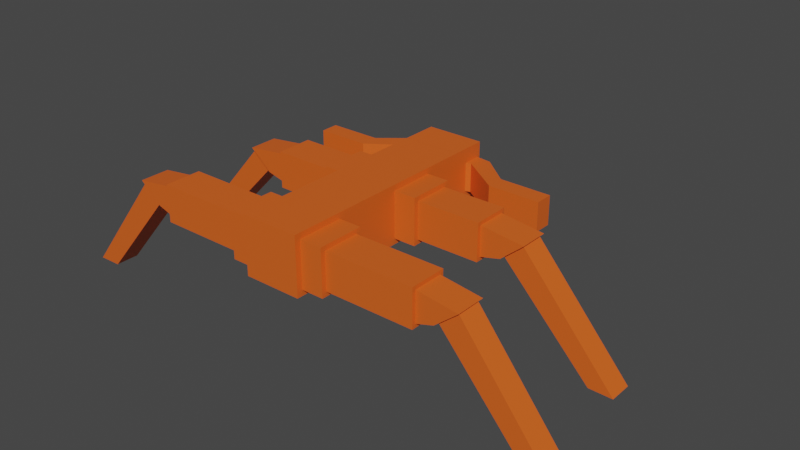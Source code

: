 # Source: split-ant.blend  (saved by Blender 3.4.6; exported with 4.5.12 LTS)
import bpy
from mathutils import Matrix  # noqa: F401  (used for matrix-valued properties, if any)

bpy.ops.wm.read_factory_settings(use_empty=True)
scene = bpy.context.scene
scene.name = 'Scene'

# ---- collections
col_collection = bpy.data.collections.new('Collection'); scene.collection.children.link(col_collection)

# ---- materials (node trees are filled in below, after node groups)
mat_material = bpy.data.materials.new('Material')
mat_material.alpha_threshold = 0.0
mat_material.use_transparent_shadow = False
mat_material.roughness = 0.5
mat_material.line_color = (0.0, 0.0, 0.0, 1.0)

# ---- material node trees
mat_material.use_nodes = True; mat_material.node_tree.nodes.clear()
_N = mat_material.node_tree.nodes; _L = mat_material.node_tree.links
n0 = _N.new('ShaderNodeOutputMaterial'); n0.name = 'Material Output'; n0.location = (300, 300)
n1 = _N.new('ShaderNodeBsdfPrincipled'); n1.name = 'Principled BSDF'; n1.location = (10, 300)
n1.distribution = 'GGX'
n1.subsurface_method = 'RANDOM_WALK_SKIN'
n1.inputs[0].default_value = (0.8, 0.1204, 0.01391, 1.0)
n1.inputs[3].default_value = 1.45
n1.inputs[27].default_value = (0.0, 0.0, 0.0, 1.0)
n1.inputs[28].default_value = 1.0
_L.new(n1.outputs[0], n0.inputs[0])
n0.is_active_output = True

# ---- world
world_world = bpy.data.worlds.new('World'); scene.world = world_world
world_world.use_nodes = True; world_world.node_tree.nodes.clear()
_N = world_world.node_tree.nodes; _L = world_world.node_tree.links
n0 = _N.new('ShaderNodeOutputWorld'); n0.name = 'World Output'; n0.location = (300, 300)
n1 = _N.new('ShaderNodeBackground'); n1.name = 'Background'; n1.location = (10, 300)
n1.inputs[0].default_value = (0.05088, 0.05088, 0.05088, 1.0)
_L.new(n1.outputs[0], n0.inputs[0])
n0.is_active_output = True
world_world.color = (0.05088, 0.05088, 0.05088)
world_world.use_sun_shadow = False
world_world.sun_shadow_jitter_overblur = 0.0

# ---- meshes
me_cube = bpy.data.meshes.new('Cube')
me_cube.from_pydata([(1.0, 1.0, 1.0), (1.0, 1.0, -1.0), (1.0, -1.0, 1.0), (1.0, -1.0, -1.0), (0.0, 3.0, 1.0), (0.0, 3.0, -1.0), (1.0, 3.0, -1.0), (1.0, 3.0, 1.0), (0.0, 1.0, -1.0), (0.0, -1.0, 1.0), (0.0, -1.0, -1.0), (0.0, 1.0, 1.0), (-1.0, 2.8, 0.8), (-1.0, 2.8, -0.8), (-1.0, 1.2, -0.8), (-1.0, 1.2, 0.8), (-1.0, 3.0, 1.0), (-1.0, 3.0, -1.0), (-1.0, 1.0, -1.0), (-1.0, 1.0, 1.0), (0.0, 4.242, -1.0), (1.0, 4.242, -1.0), (1.0, 4.242, 1.0), (0.0, 4.242, 1.0), (-1.0, 1.0, 1.0), (-1.0, 1.0, -1.0), (-1.0, -1.0, 1.0), (-1.0, -1.0, -1.0), (-1.0, 3.0, -1.0), (-1.0, 3.0, 1.0), (1.0, 2.8, 0.8), (1.0, 2.8, -0.8), (1.0, 1.2, -0.8), (1.0, 1.2, 0.8), (0.0, 1.0, 1.0), (0.0, 1.0, -1.0), (1.0, 3.0, 1.0), (1.0, 3.0, -1.0), (0.0, 3.0, -1.0), (0.0, 3.0, 1.0), (1.0, 1.0, -1.0), (1.0, 1.0, 1.0), (-1.0, 4.242, -1.0), (-1.0, 4.242, 1.0), (1.0, -1.0, 1.0), (1.0, -1.0, -1.0), (0.0, -1.0, 1.0), (0.0, -1.0, -1.0), (1.0, -3.0, 1.0), (1.0, -3.0, -1.0), (0.0, -3.0, 1.0), (0.0, -3.0, -1.0), (1.0, -1.2, 0.8), (1.0, -1.2, -0.8), (1.0, -2.8, 0.8), (1.0, -2.8, -0.8), (-1.0, -1.0, 1.0), (-1.0, -1.0, -1.0), (-1.0, -3.0, 1.0), (-1.0, -3.0, -1.0), (-1.0, -1.2, 0.8), (-1.0, -1.2, -0.8), (-1.0, -2.8, 0.8), (-1.0, -2.8, -0.8)], [], [(8, 1, 3, 10), (1, 0, 2, 3), (0, 11, 9, 2), (17, 13, 12, 16), (18, 14, 13, 17), (19, 15, 14, 18), (16, 12, 15, 19), (34, 39, 16, 19), (18, 17, 38, 35), (4, 7, 22, 23), (5, 4, 23, 20), (7, 6, 21, 22), (6, 5, 20, 21), (8, 10, 27, 25), (25, 27, 26, 24), (24, 26, 9, 11), (37, 36, 30, 31), (40, 37, 31, 32), (41, 40, 32, 33), (35, 34, 39, 38), (36, 41, 33, 30), (34, 41, 36, 39), (40, 35, 38, 37), (4, 23, 43, 29), (29, 43, 42, 28), (28, 42, 20, 5), (49, 48, 50, 51), (45, 44, 52, 53), (44, 46, 50, 48), (46, 47, 51, 50), (47, 45, 49, 51), (44, 48, 54, 52), (48, 49, 55, 54), (49, 45, 53, 55), (59, 51, 50, 58), (57, 61, 60, 56), (56, 58, 50, 46), (47, 51, 59, 57), (56, 60, 62, 58), (58, 62, 63, 59), (59, 63, 61, 57)])
_uv = me_cube.uv_layers.new(name='UVMap')
_uv.uv.foreach_set('vector', [0.25, 0.5, 0.375, 0.5, 0.375, 0.75, 0.25, 0.75, 0.375, 0.5, 0.625, 0.5, 0.625, 0.75, 0.375, 0.75, 0.625, 0.5, 0.75, 0.5, 0.75, 0.75, 0.625, 0.75, 0.375, 0.5, 0.375, 0.5, 0.625, 0.5, 0.625, 0.5, 0.375, 0.5, 0.375, 0.5, 0.375, 0.5, 0.375, 0.5, 0.625, 0.5, 0.625, 0.5, 0.375, 0.5, 0.375, 0.5, 0.625, 0.5, 0.625, 0.5, 0.625, 0.5, 0.625, 0.5, 0.75, 0.5, 0.75, 0.5, 0.625, 0.5, 0.625, 0.5, 0.375, 0.5, 0.375, 0.5, 0.25, 0.5, 0.25, 0.5, 0.75, 0.5, 0.625, 0.5, 0.625, 0.5, 0.75, 0.5, 0.0, 0.0, 0.0, 0.0, 0.0, 0.0, 0.0, 0.0, 0.625, 0.5, 0.375, 0.5, 0.375, 0.5, 0.625, 0.5, 0.375, 0.5, 0.25, 0.5, 0.25, 0.5, 0.375, 0.5, 0.25, 0.5, 0.25, 0.75, 0.375, 0.75, 0.375, 0.5, 0.375, 0.5, 0.375, 0.75, 0.625, 0.75, 0.625, 0.5, 0.625, 0.5, 0.625, 0.75, 0.75, 0.75, 0.75, 0.5, 0.375, 0.5, 0.625, 0.5, 0.625, 0.5, 0.375, 0.5, 0.375, 0.5, 0.375, 0.5, 0.375, 0.5, 0.375, 0.5, 0.625, 0.5, 0.375, 0.5, 0.375, 0.5, 0.625, 0.5, 0.0, 0.0, 0.0, 0.0, 0.0, 0.0, 0.0, 0.0, 0.625, 0.5, 0.625, 0.5, 0.625, 0.5, 0.625, 0.5, 0.75, 0.5, 0.625, 0.5, 0.625, 0.5, 0.75, 0.5, 0.375, 0.5, 0.25, 0.5, 0.25, 0.5, 0.375, 0.5, 0.75, 0.5, 0.75, 0.5, 0.625, 0.5, 0.625, 0.5, 0.625, 0.5, 0.625, 0.5, 0.375, 0.5, 0.375, 0.5, 0.375, 0.5, 0.375, 0.5, 0.25, 0.5, 0.25, 0.5, 0.375, 0.75, 0.625, 0.75, 0.625, 0.875, 0.375, 0.875, 0.375, 0.75, 0.625, 0.75, 0.625, 0.75, 0.375, 0.75, 0.625, 0.75, 0.75, 0.75, 0.75, 0.75, 0.625, 0.75, 0.0, 0.0, 0.0, 0.0, 0.0, 0.0, 0.0, 0.0, 0.25, 0.75, 0.375, 0.75, 0.375, 0.75, 0.25, 0.75, 0.625, 0.75, 0.625, 0.75, 0.625, 0.75, 0.625, 0.75, 0.625, 0.75, 0.375, 0.75, 0.375, 0.75, 0.625, 0.75, 0.375, 0.75, 0.375, 0.75, 0.375, 0.75, 0.375, 0.75, 0.375, 0.75, 0.375, 0.875, 0.625, 0.875, 0.625, 0.75, 0.375, 0.75, 0.375, 0.75, 0.625, 0.75, 0.625, 0.75, 0.625, 0.75, 0.625, 0.75, 0.75, 0.75, 0.75, 0.75, 0.25, 0.75, 0.25, 0.75, 0.375, 0.75, 0.375, 0.75, 0.625, 0.75, 0.625, 0.75, 0.625, 0.75, 0.625, 0.75, 0.625, 0.75, 0.625, 0.75, 0.375, 0.75, 0.375, 0.75, 0.375, 0.75, 0.375, 0.75, 0.375, 0.75, 0.375, 0.75])
me_cube.materials.append(mat_material)
me_cube.use_mirror_vertex_groups = False
me_cube.update()
me_cube_001 = bpy.data.meshes.new('Cube.001')
me_cube_001.from_pydata([(-6.147, -1.59, 0.2603), (-5.514, -1.59, -0.2603), (-6.147, -2.41, 0.2603), (-5.514, -2.41, -0.2603), (-9.099, -1.59, -3.482), (-8.28, -1.59, -3.466), (-9.099, -2.41, -3.482), (-8.28, -2.41, -3.466)], [], [(0, 4, 6, 2), (5, 7, 6, 4), (1, 5, 4, 0), (3, 7, 5, 1), (2, 6, 7, 3)])
_uv = me_cube_001.uv_layers.new(name='UVMap')
_uv.uv.foreach_set('vector', [0.625, 0.75, 0.625, 0.75, 0.625, 0.75, 0.625, 0.75, 0.375, 0.75, 0.375, 0.75, 0.625, 0.75, 0.625, 0.75, 0.375, 0.75, 0.375, 0.75, 0.625, 0.75, 0.625, 0.75, 0.375, 0.75, 0.375, 0.75, 0.375, 0.75, 0.375, 0.75, 0.625, 0.75, 0.625, 0.75, 0.375, 0.75, 0.375, 0.75])
me_cube_001.materials.append(mat_material)
me_cube_001.use_mirror_vertex_groups = False
me_cube_001.update()
me_cube_002 = bpy.data.meshes.new('Cube.002')
me_cube_002.from_pydata([(6.147, -1.59, 0.2603), (5.514, -1.59, -0.2603), (6.147, -2.41, 0.2603), (5.514, -2.41, -0.2603), (9.099, -1.59, -3.482), (8.28, -1.59, -3.466), (9.099, -2.41, -3.482), (8.28, -2.41, -3.466)], [], [(0, 2, 6, 4), (5, 4, 6, 7), (1, 0, 4, 5), (3, 1, 5, 7), (2, 3, 7, 6)])
_uv = me_cube_002.uv_layers.new(name='UVMap')
_uv.uv.foreach_set('vector', [0.625, 0.75, 0.625, 0.75, 0.625, 0.75, 0.625, 0.75, 0.375, 0.75, 0.625, 0.75, 0.625, 0.75, 0.375, 0.75, 0.375, 0.75, 0.625, 0.75, 0.625, 0.75, 0.375, 0.75, 0.375, 0.75, 0.375, 0.75, 0.375, 0.75, 0.375, 0.75, 0.625, 0.75, 0.375, 0.75, 0.375, 0.75, 0.625, 0.75])
me_cube_002.materials.append(mat_material)
me_cube_002.use_mirror_vertex_groups = False
me_cube_002.update()
me_cube_003 = bpy.data.meshes.new('Cube.003')
me_cube_003.from_pydata([(4.761, 1.59, -0.2665), (4.761, 2.41, -0.2665), (5.383, 1.59, 0.2665), (5.383, 2.41, 0.2665), (7.793, 1.59, -3.436), (7.793, 2.41, -3.436), (8.612, 1.59, -3.451), (8.612, 2.41, -3.451)], [], [(1, 3, 7, 5), (6, 4, 5, 7), (0, 1, 5, 4), (3, 2, 6, 7), (2, 0, 4, 6)])
_uv = me_cube_003.uv_layers.new(name='UVMap')
_uv.uv.foreach_set('vector', [0.375, 0.5, 0.625, 0.5, 0.625, 0.5, 0.375, 0.5, 0.625, 0.5, 0.375, 0.5, 0.375, 0.5, 0.625, 0.5, 0.375, 0.5, 0.375, 0.5, 0.375, 0.5, 0.375, 0.5, 0.625, 0.5, 0.625, 0.5, 0.625, 0.5, 0.625, 0.5, 0.625, 0.5, 0.375, 0.5, 0.375, 0.5, 0.625, 0.5])
me_cube_003.materials.append(mat_material)
me_cube_003.use_mirror_vertex_groups = False
me_cube_003.update()
me_cube_005 = bpy.data.meshes.new('Cube.005')
me_cube_005.from_pydata([(-4.761, 1.59, -0.2665), (-4.761, 2.41, -0.2665), (-5.383, 1.59, 0.2665), (-5.383, 2.41, 0.2665), (-7.793, 1.59, -3.436), (-7.793, 2.41, -3.436), (-8.612, 1.59, -3.451), (-8.612, 2.41, -3.451)], [], [(1, 5, 7, 3), (6, 7, 5, 4), (0, 4, 5, 1), (3, 7, 6, 2), (2, 6, 4, 0)])
_uv = me_cube_005.uv_layers.new(name='UVMap')
_uv.uv.foreach_set('vector', [0.375, 0.5, 0.375, 0.5, 0.625, 0.5, 0.625, 0.5, 0.625, 0.5, 0.625, 0.5, 0.375, 0.5, 0.375, 0.5, 0.375, 0.5, 0.375, 0.5, 0.375, 0.5, 0.375, 0.5, 0.625, 0.5, 0.625, 0.5, 0.625, 0.5, 0.625, 0.5, 0.625, 0.5, 0.625, 0.5, 0.375, 0.5, 0.375, 0.5])
me_cube_005.materials.append(mat_material)
me_cube_005.use_mirror_vertex_groups = False
me_cube_005.update()
me_cube_006 = bpy.data.meshes.new('Cube.006')
me_cube_006.from_pydata([(-4.388, 3.822, 0.5), (-4.388, 3.822, -0.5), (-4.392, 4.443, -0.5), (-4.392, 4.443, 0.5), (-2.578, 3.83, 0.5), (-2.578, 3.83, -0.5), (-2.582, 4.451, -0.5), (-2.582, 4.451, 0.5)], [], [(5, 1, 2, 6), (4, 0, 1, 5), (6, 2, 3, 7), (0, 3, 2, 1), (7, 3, 0, 4)])
_uv = me_cube_006.uv_layers.new(name='UVMap')
_uv.uv.foreach_set('vector', [0.375, 0.5, 0.375, 0.5, 0.375, 0.5, 0.375, 0.5, 0.625, 0.5, 0.625, 0.5, 0.375, 0.5, 0.375, 0.5, 0.375, 0.5, 0.375, 0.5, 0.625, 0.5, 0.625, 0.5, 0.625, 0.5, 0.625, 0.5, 0.375, 0.5, 0.375, 0.5, 0.625, 0.5, 0.625, 0.5, 0.625, 0.5, 0.625, 0.5])
me_cube_006.materials.append(mat_material)
me_cube_006.use_mirror_vertex_groups = False
me_cube_006.update()
me_cube_007 = bpy.data.meshes.new('Cube.007')
me_cube_007.from_pydata([(4.388, 3.822, 0.5), (4.388, 3.822, -0.5), (4.392, 4.443, -0.5), (4.392, 4.443, 0.5), (2.578, 3.83, 0.5), (2.578, 3.83, -0.5), (2.582, 4.451, -0.5), (2.582, 4.451, 0.5)], [], [(5, 6, 2, 1), (4, 5, 1, 0), (6, 7, 3, 2), (0, 1, 2, 3), (7, 4, 0, 3)])
_uv = me_cube_007.uv_layers.new(name='UVMap')
_uv.uv.foreach_set('vector', [0.375, 0.5, 0.375, 0.5, 0.375, 0.5, 0.375, 0.5, 0.625, 0.5, 0.375, 0.5, 0.375, 0.5, 0.625, 0.5, 0.375, 0.5, 0.625, 0.5, 0.625, 0.5, 0.375, 0.5, 0.625, 0.5, 0.375, 0.5, 0.375, 0.5, 0.625, 0.5, 0.625, 0.5, 0.625, 0.5, 0.625, 0.5, 0.625, 0.5])
me_cube_007.materials.append(mat_material)
me_cube_007.use_mirror_vertex_groups = False
me_cube_007.update()
me_cube_008 = bpy.data.meshes.new('Cube.008')
me_cube_008.from_pydata([(-2.578, 3.83, 0.5), (-2.578, 3.83, -0.5), (-2.582, 4.451, -0.5), (-2.582, 4.451, 0.5), (-1.168, 4.814, 0.5), (-1.168, 4.814, -0.5), (-1.541, 5.311, -0.5), (-1.541, 5.311, 0.5)], [], [(5, 1, 2, 6), (4, 0, 1, 5), (6, 2, 3, 7), (7, 3, 0, 4)])
_uv = me_cube_008.uv_layers.new(name='UVMap')
_uv.uv.foreach_set('vector', [0.375, 0.5, 0.375, 0.5, 0.375, 0.5, 0.375, 0.5, 0.625, 0.5, 0.625, 0.5, 0.375, 0.5, 0.375, 0.5, 0.375, 0.5, 0.375, 0.5, 0.625, 0.5, 0.625, 0.5, 0.625, 0.5, 0.625, 0.5, 0.625, 0.5, 0.625, 0.5])
me_cube_008.materials.append(mat_material)
me_cube_008.use_mirror_vertex_groups = False
me_cube_008.update()
me_cube_009 = bpy.data.meshes.new('Cube.009')
me_cube_009.from_pydata([(2.578, 3.83, 0.5), (2.578, 3.83, -0.5), (2.582, 4.451, -0.5), (2.582, 4.451, 0.5), (1.168, 4.814, 0.5), (1.168, 4.814, -0.5), (1.541, 5.311, -0.5), (1.541, 5.311, 0.5)], [], [(5, 6, 2, 1), (4, 5, 1, 0), (6, 7, 3, 2), (7, 4, 0, 3)])
_uv = me_cube_009.uv_layers.new(name='UVMap')
_uv.uv.foreach_set('vector', [0.375, 0.5, 0.375, 0.5, 0.375, 0.5, 0.375, 0.5, 0.625, 0.5, 0.375, 0.5, 0.375, 0.5, 0.625, 0.5, 0.375, 0.5, 0.625, 0.5, 0.625, 0.5, 0.375, 0.5, 0.625, 0.5, 0.625, 0.5, 0.625, 0.5, 0.625, 0.5])
me_cube_009.materials.append(mat_material)
me_cube_009.use_mirror_vertex_groups = False
me_cube_009.update()
me_cube_010 = bpy.data.meshes.new('Cube.010')
me_cube_010.from_pydata([(-1.168, 4.814, 0.5), (-1.168, 4.814, -0.5), (-1.541, 5.311, -0.5), (-1.541, 5.311, 0.5), (-1.0, 4.752, 0.5), (-1.0, 4.752, -0.5), (-1.0, 5.373, -0.5), (-1.0, 5.373, 0.5), (-1.0, 4.242, 1.0), (-1.0, 4.242, -1.0), (-1.0, 5.483, 1.0), (-1.0, 5.483, -1.0), (1.168, 4.814, 0.5), (1.168, 4.814, -0.5), (1.541, 5.311, -0.5), (1.541, 5.311, 0.5), (0.0, 4.242, 1.0), (1.0, 4.242, 1.0), (1.0, 4.242, -1.0), (0.0, 4.242, -1.0), (1.0, 4.752, 0.5), (1.0, 4.752, -0.5), (1.0, 5.373, -0.5), (1.0, 5.373, 0.5), (1.0, 5.483, 1.0), (1.0, 5.483, -1.0), (0.0, 5.483, -1.0), (0.0, 5.483, 1.0)], [], [(24, 17, 20, 23), (21, 22, 14, 13), (17, 18, 21, 20), (20, 21, 13, 12), (16, 17, 24, 27), (18, 25, 22, 21), (6, 2, 3, 7), (7, 3, 0, 4), (5, 1, 2, 6), (9, 5, 6, 11), (10, 7, 4, 8), (8, 4, 5, 9), (4, 0, 1, 5), (16, 27, 10, 8), (11, 6, 7, 10), (26, 11, 10, 27), (9, 11, 26, 19), (22, 23, 15, 14), (23, 20, 12, 15), (19, 16, 27, 26), (25, 24, 23, 22), (26, 27, 24, 25), (18, 19, 26, 25)])
_uv = me_cube_010.uv_layers.new(name='UVMap')
_uv.uv.foreach_set('vector', [0.625, 0.5, 0.625, 0.5, 0.625, 0.5, 0.625, 0.5, 0.375, 0.5, 0.375, 0.5, 0.375, 0.5, 0.375, 0.5, 0.625, 0.5, 0.375, 0.5, 0.375, 0.5, 0.625, 0.5, 0.625, 0.5, 0.375, 0.5, 0.375, 0.5, 0.625, 0.5, 0.75, 0.5, 0.625, 0.5, 0.625, 0.5, 0.75, 0.5, 0.375, 0.5, 0.375, 0.5, 0.375, 0.5, 0.375, 0.5, 0.375, 0.5, 0.375, 0.5, 0.625, 0.5, 0.625, 0.5, 0.625, 0.5, 0.625, 0.5, 0.625, 0.5, 0.625, 0.5, 0.375, 0.5, 0.375, 0.5, 0.375, 0.5, 0.375, 0.5, 0.375, 0.5, 0.375, 0.5, 0.375, 0.5, 0.375, 0.5, 0.625, 0.5, 0.625, 0.5, 0.625, 0.5, 0.625, 0.5, 0.625, 0.5, 0.625, 0.5, 0.375, 0.5, 0.375, 0.5, 0.625, 0.5, 0.625, 0.5, 0.375, 0.5, 0.375, 0.5, 0.75, 0.5, 0.75, 0.5, 0.625, 0.5, 0.625, 0.5, 0.375, 0.5, 0.375, 0.5, 0.625, 0.5, 0.625, 0.5, 0.375, 0.375, 0.375, 0.5, 0.625, 0.5, 0.625, 0.375, 0.375, 0.5, 0.375, 0.5, 0.25, 0.5, 0.25, 0.5, 0.375, 0.5, 0.625, 0.5, 0.625, 0.5, 0.375, 0.5, 0.625, 0.5, 0.625, 0.5, 0.625, 0.5, 0.625, 0.5, 0.0, 0.0, 0.0, 0.0, 0.0, 0.0, 0.0, 0.0, 0.375, 0.5, 0.625, 0.5, 0.625, 0.5, 0.375, 0.5, 0.375, 0.375, 0.625, 0.375, 0.625, 0.5, 0.375, 0.5, 0.375, 0.5, 0.25, 0.5, 0.25, 0.5, 0.375, 0.5])
me_cube_010.materials.append(mat_material)
me_cube_010.use_mirror_vertex_groups = False
me_cube_010.update()
me_cube_011 = bpy.data.meshes.new('Cube.011')
me_cube_011.from_pydata([(-1.0, -1.2, 0.8), (-1.0, -1.2, -0.8), (-1.0, -2.8, 0.8), (-1.0, -2.8, -0.8), (-1.772, -1.2, 0.8), (-1.772, -1.2, -0.8), (-1.772, -2.8, 0.8), (-1.772, -2.8, -0.8), (-1.772, -1.36, 0.64), (-1.772, -1.36, -0.64), (-1.772, -2.64, 0.64), (-1.772, -2.64, -0.64), (-4.831, -1.36, 0.64), (-4.831, -1.36, -0.64), (-4.831, -2.64, 0.64), (-4.831, -2.64, -0.64), (-4.831, -1.488, 0.512), (-4.831, -1.488, -0.512), (-4.831, -2.512, 0.512), (-4.831, -2.512, -0.512), (-6.226, -1.488, 0.3254), (-5.435, -1.488, -0.3254), (-6.226, -2.512, 0.3254), (-5.435, -2.512, -0.3254), (-6.147, -1.59, 0.2603), (-5.514, -1.59, -0.2603), (-6.147, -2.41, 0.2603), (-5.514, -2.41, -0.2603)], [], [(3, 7, 5, 1), (4, 8, 10, 6), (2, 6, 7, 3), (0, 4, 6, 2), (1, 5, 4, 0), (10, 14, 15, 11), (5, 9, 8, 4), (7, 11, 9, 5), (6, 10, 11, 7), (12, 16, 18, 14), (8, 12, 14, 10), (9, 13, 12, 8), (11, 15, 13, 9), (19, 23, 21, 17), (13, 17, 16, 12), (15, 19, 17, 13), (14, 18, 19, 15), (20, 24, 26, 22), (18, 22, 23, 19), (16, 20, 22, 18), (17, 21, 20, 16), (21, 25, 24, 20), (23, 27, 25, 21), (22, 26, 27, 23)])
_uv = me_cube_011.uv_layers.new(name='UVMap')
_uv.uv.foreach_set('vector', [0.375, 0.75, 0.375, 0.75, 0.375, 0.75, 0.375, 0.75, 0.625, 0.75, 0.625, 0.75, 0.625, 0.75, 0.625, 0.75, 0.625, 0.75, 0.625, 0.75, 0.375, 0.75, 0.375, 0.75, 0.625, 0.75, 0.625, 0.75, 0.625, 0.75, 0.625, 0.75, 0.375, 0.75, 0.375, 0.75, 0.625, 0.75, 0.625, 0.75, 0.625, 0.75, 0.625, 0.75, 0.375, 0.75, 0.375, 0.75, 0.375, 0.75, 0.375, 0.75, 0.625, 0.75, 0.625, 0.75, 0.375, 0.75, 0.375, 0.75, 0.375, 0.75, 0.375, 0.75, 0.625, 0.75, 0.625, 0.75, 0.375, 0.75, 0.375, 0.75, 0.625, 0.75, 0.625, 0.75, 0.625, 0.75, 0.625, 0.75, 0.625, 0.75, 0.625, 0.75, 0.625, 0.75, 0.625, 0.75, 0.375, 0.75, 0.375, 0.75, 0.625, 0.75, 0.625, 0.75, 0.375, 0.75, 0.375, 0.75, 0.375, 0.75, 0.375, 0.75, 0.375, 0.75, 0.375, 0.75, 0.375, 0.75, 0.375, 0.75, 0.375, 0.75, 0.375, 0.75, 0.625, 0.75, 0.625, 0.75, 0.375, 0.75, 0.375, 0.75, 0.375, 0.75, 0.375, 0.75, 0.625, 0.75, 0.625, 0.75, 0.375, 0.75, 0.375, 0.75, 0.625, 0.75, 0.625, 0.75, 0.625, 0.75, 0.625, 0.75, 0.625, 0.75, 0.625, 0.75, 0.375, 0.75, 0.375, 0.75, 0.625, 0.75, 0.625, 0.75, 0.625, 0.75, 0.625, 0.75, 0.375, 0.75, 0.375, 0.75, 0.625, 0.75, 0.625, 0.75, 0.375, 0.75, 0.375, 0.75, 0.625, 0.75, 0.625, 0.75, 0.375, 0.75, 0.375, 0.75, 0.375, 0.75, 0.375, 0.75, 0.625, 0.75, 0.625, 0.75, 0.375, 0.75, 0.375, 0.75])
me_cube_011.materials.append(mat_material)
me_cube_011.use_mirror_vertex_groups = False
me_cube_011.update()
me_cube_012 = bpy.data.meshes.new('Cube.012')
me_cube_012.from_pydata([(1.0, -1.2, 0.8), (1.0, -1.2, -0.8), (1.0, -2.8, 0.8), (1.0, -2.8, -0.8), (1.772, -1.2, 0.8), (1.772, -1.2, -0.8), (1.772, -2.8, 0.8), (1.772, -2.8, -0.8), (1.772, -1.36, 0.64), (1.772, -1.36, -0.64), (1.772, -2.64, 0.64), (1.772, -2.64, -0.64), (4.831, -1.36, 0.64), (4.831, -1.36, -0.64), (4.831, -2.64, 0.64), (4.831, -2.64, -0.64), (4.831, -1.488, 0.512), (4.831, -1.488, -0.512), (4.831, -2.512, 0.512), (4.831, -2.512, -0.512), (6.226, -1.488, 0.3254), (5.435, -1.488, -0.3254), (6.226, -2.512, 0.3254), (5.435, -2.512, -0.3254), (6.147, -1.59, 0.2603), (5.514, -1.59, -0.2603), (6.147, -2.41, 0.2603), (5.514, -2.41, -0.2603)], [], [(3, 1, 5, 7), (4, 6, 10, 8), (2, 3, 7, 6), (0, 2, 6, 4), (1, 0, 4, 5), (10, 11, 15, 14), (5, 4, 8, 9), (7, 5, 9, 11), (6, 7, 11, 10), (12, 14, 18, 16), (8, 10, 14, 12), (9, 8, 12, 13), (11, 9, 13, 15), (19, 17, 21, 23), (13, 12, 16, 17), (15, 13, 17, 19), (14, 15, 19, 18), (20, 22, 26, 24), (18, 19, 23, 22), (16, 18, 22, 20), (17, 16, 20, 21), (21, 20, 24, 25), (23, 21, 25, 27), (22, 23, 27, 26)])
_uv = me_cube_012.uv_layers.new(name='UVMap')
_uv.uv.foreach_set('vector', [0.375, 0.75, 0.375, 0.75, 0.375, 0.75, 0.375, 0.75, 0.625, 0.75, 0.625, 0.75, 0.625, 0.75, 0.625, 0.75, 0.625, 0.75, 0.375, 0.75, 0.375, 0.75, 0.625, 0.75, 0.625, 0.75, 0.625, 0.75, 0.625, 0.75, 0.625, 0.75, 0.375, 0.75, 0.625, 0.75, 0.625, 0.75, 0.375, 0.75, 0.625, 0.75, 0.375, 0.75, 0.375, 0.75, 0.625, 0.75, 0.375, 0.75, 0.625, 0.75, 0.625, 0.75, 0.375, 0.75, 0.375, 0.75, 0.375, 0.75, 0.375, 0.75, 0.375, 0.75, 0.625, 0.75, 0.375, 0.75, 0.375, 0.75, 0.625, 0.75, 0.625, 0.75, 0.625, 0.75, 0.625, 0.75, 0.625, 0.75, 0.625, 0.75, 0.625, 0.75, 0.625, 0.75, 0.625, 0.75, 0.375, 0.75, 0.625, 0.75, 0.625, 0.75, 0.375, 0.75, 0.375, 0.75, 0.375, 0.75, 0.375, 0.75, 0.375, 0.75, 0.375, 0.75, 0.375, 0.75, 0.375, 0.75, 0.375, 0.75, 0.375, 0.75, 0.625, 0.75, 0.625, 0.75, 0.375, 0.75, 0.375, 0.75, 0.375, 0.75, 0.375, 0.75, 0.375, 0.75, 0.625, 0.75, 0.375, 0.75, 0.375, 0.75, 0.625, 0.75, 0.625, 0.75, 0.625, 0.75, 0.625, 0.75, 0.625, 0.75, 0.625, 0.75, 0.375, 0.75, 0.375, 0.75, 0.625, 0.75, 0.625, 0.75, 0.625, 0.75, 0.625, 0.75, 0.625, 0.75, 0.375, 0.75, 0.625, 0.75, 0.625, 0.75, 0.375, 0.75, 0.375, 0.75, 0.625, 0.75, 0.625, 0.75, 0.375, 0.75, 0.375, 0.75, 0.375, 0.75, 0.375, 0.75, 0.375, 0.75, 0.625, 0.75, 0.375, 0.75, 0.375, 0.75, 0.625, 0.75])
me_cube_012.materials.append(mat_material)
me_cube_012.use_mirror_vertex_groups = False
me_cube_012.update()
me_cube_013 = bpy.data.meshes.new('Cube.013')
me_cube_013.from_pydata([(5.383, 2.41, 0.2665), (5.383, 1.59, 0.2665), (4.761, 2.41, -0.2665), (4.761, 1.59, -0.2665), (5.461, 2.512, 0.3331), (5.461, 1.488, 0.3331), (4.683, 2.512, -0.3331), (4.683, 1.488, -0.3331), (3.972, 2.512, 0.512), (3.972, 1.488, 0.512), (3.972, 2.512, -0.512), (3.972, 1.488, -0.512), (3.972, 2.64, 0.64), (3.972, 1.36, 0.64), (3.972, 2.64, -0.64), (3.972, 1.36, -0.64), (1.772, 2.64, 0.64), (1.772, 1.36, 0.64), (1.772, 2.64, -0.64), (1.772, 1.36, -0.64), (1.772, 2.8, 0.8), (1.772, 1.2, 0.8), (1.772, 2.8, -0.8), (1.772, 1.2, -0.8), (1.0, 2.8, 0.8), (1.0, 2.8, -0.8), (1.0, 1.2, -0.8), (1.0, 1.2, 0.8)], [], [(7, 6, 2, 3), (6, 4, 0, 2), (5, 7, 3, 1), (11, 10, 6, 7), (10, 8, 4, 6), (9, 11, 7, 5), (4, 5, 1, 0), (13, 15, 11, 9), (12, 13, 9, 8), (15, 14, 10, 11), (8, 9, 5, 4), (19, 18, 14, 15), (18, 16, 12, 14), (17, 19, 15, 13), (14, 12, 8, 10), (20, 21, 17, 16), (23, 22, 18, 19), (22, 20, 16, 18), (16, 17, 13, 12), (25, 24, 20, 22), (27, 26, 23, 21), (24, 27, 21, 20), (21, 23, 19, 17), (26, 25, 22, 23)])
_uv = me_cube_013.uv_layers.new(name='UVMap')
_uv.uv.foreach_set('vector', [0.375, 0.5, 0.375, 0.5, 0.375, 0.5, 0.375, 0.5, 0.375, 0.5, 0.625, 0.5, 0.625, 0.5, 0.375, 0.5, 0.625, 0.5, 0.375, 0.5, 0.375, 0.5, 0.625, 0.5, 0.375, 0.5, 0.375, 0.5, 0.375, 0.5, 0.375, 0.5, 0.375, 0.5, 0.625, 0.5, 0.625, 0.5, 0.375, 0.5, 0.625, 0.5, 0.375, 0.5, 0.375, 0.5, 0.625, 0.5, 0.625, 0.5, 0.625, 0.5, 0.625, 0.5, 0.625, 0.5, 0.625, 0.5, 0.375, 0.5, 0.375, 0.5, 0.625, 0.5, 0.625, 0.5, 0.625, 0.5, 0.625, 0.5, 0.625, 0.5, 0.375, 0.5, 0.375, 0.5, 0.375, 0.5, 0.375, 0.5, 0.625, 0.5, 0.625, 0.5, 0.625, 0.5, 0.625, 0.5, 0.375, 0.5, 0.375, 0.5, 0.375, 0.5, 0.375, 0.5, 0.375, 0.5, 0.625, 0.5, 0.625, 0.5, 0.375, 0.5, 0.625, 0.5, 0.375, 0.5, 0.375, 0.5, 0.625, 0.5, 0.375, 0.5, 0.625, 0.5, 0.625, 0.5, 0.375, 0.5, 0.625, 0.5, 0.625, 0.5, 0.625, 0.5, 0.625, 0.5, 0.375, 0.5, 0.375, 0.5, 0.375, 0.5, 0.375, 0.5, 0.375, 0.5, 0.625, 0.5, 0.625, 0.5, 0.375, 0.5, 0.625, 0.5, 0.625, 0.5, 0.625, 0.5, 0.625, 0.5, 0.375, 0.5, 0.625, 0.5, 0.625, 0.5, 0.375, 0.5, 0.625, 0.5, 0.375, 0.5, 0.375, 0.5, 0.625, 0.5, 0.625, 0.5, 0.625, 0.5, 0.625, 0.5, 0.625, 0.5, 0.625, 0.5, 0.375, 0.5, 0.375, 0.5, 0.625, 0.5, 0.375, 0.5, 0.375, 0.5, 0.375, 0.5, 0.375, 0.5])
me_cube_013.materials.append(mat_material)
me_cube_013.use_mirror_vertex_groups = False
me_cube_013.update()
me_cube_014 = bpy.data.meshes.new('Cube.014')
me_cube_014.from_pydata([(-4.683, 2.512, -0.3331), (-4.683, 1.488, -0.3331), (-3.972, 2.512, 0.512), (-3.972, 1.488, 0.512), (-3.972, 2.512, -0.512), (-3.972, 1.488, -0.512), (-3.972, 2.64, 0.64), (-3.972, 1.36, 0.64), (-3.972, 2.64, -0.64), (-3.972, 1.36, -0.64), (-1.772, 2.64, 0.64), (-1.772, 1.36, 0.64), (-1.772, 2.64, -0.64), (-1.772, 1.36, -0.64), (-1.772, 2.8, 0.8), (-1.772, 1.2, 0.8), (-1.772, 2.8, -0.8), (-1.772, 1.2, -0.8), (-1.0, 2.8, 0.8), (-1.0, 2.8, -0.8), (-1.0, 1.2, -0.8), (-1.0, 1.2, 0.8), (-5.461, 1.488, 0.3331), (-5.461, 2.512, 0.3331), (-4.761, 1.59, -0.2665), (-4.761, 2.41, -0.2665), (-5.383, 1.59, 0.2665), (-5.383, 2.41, 0.2665)], [], [(1, 24, 25, 0), (0, 25, 27, 23), (22, 26, 24, 1), (5, 1, 0, 4), (4, 0, 23, 2), (3, 22, 1, 5), (23, 27, 26, 22), (7, 3, 5, 9), (6, 2, 3, 7), (9, 5, 4, 8), (2, 23, 22, 3), (13, 9, 8, 12), (12, 8, 6, 10), (11, 7, 9, 13), (8, 4, 2, 6), (14, 10, 11, 15), (17, 13, 12, 16), (16, 12, 10, 14), (10, 6, 7, 11), (19, 16, 14, 18), (21, 15, 17, 20), (18, 14, 15, 21), (15, 11, 13, 17), (20, 17, 16, 19)])
_uv = me_cube_014.uv_layers.new(name='UVMap')
_uv.uv.foreach_set('vector', [0.375, 0.5, 0.375, 0.5, 0.375, 0.5, 0.375, 0.5, 0.375, 0.5, 0.375, 0.5, 0.625, 0.5, 0.625, 0.5, 0.625, 0.5, 0.625, 0.5, 0.375, 0.5, 0.375, 0.5, 0.375, 0.5, 0.375, 0.5, 0.375, 0.5, 0.375, 0.5, 0.375, 0.5, 0.375, 0.5, 0.625, 0.5, 0.625, 0.5, 0.625, 0.5, 0.625, 0.5, 0.375, 0.5, 0.375, 0.5, 0.625, 0.5, 0.625, 0.5, 0.625, 0.5, 0.625, 0.5, 0.625, 0.5, 0.625, 0.5, 0.375, 0.5, 0.375, 0.5, 0.625, 0.5, 0.625, 0.5, 0.625, 0.5, 0.625, 0.5, 0.375, 0.5, 0.375, 0.5, 0.375, 0.5, 0.375, 0.5, 0.625, 0.5, 0.625, 0.5, 0.625, 0.5, 0.625, 0.5, 0.375, 0.5, 0.375, 0.5, 0.375, 0.5, 0.375, 0.5, 0.375, 0.5, 0.375, 0.5, 0.625, 0.5, 0.625, 0.5, 0.625, 0.5, 0.625, 0.5, 0.375, 0.5, 0.375, 0.5, 0.375, 0.5, 0.375, 0.5, 0.625, 0.5, 0.625, 0.5, 0.625, 0.5, 0.625, 0.5, 0.625, 0.5, 0.625, 0.5, 0.375, 0.5, 0.375, 0.5, 0.375, 0.5, 0.375, 0.5, 0.375, 0.5, 0.375, 0.5, 0.625, 0.5, 0.625, 0.5, 0.625, 0.5, 0.625, 0.5, 0.625, 0.5, 0.625, 0.5, 0.375, 0.5, 0.375, 0.5, 0.625, 0.5, 0.625, 0.5, 0.625, 0.5, 0.625, 0.5, 0.375, 0.5, 0.375, 0.5, 0.625, 0.5, 0.625, 0.5, 0.625, 0.5, 0.625, 0.5, 0.625, 0.5, 0.625, 0.5, 0.375, 0.5, 0.375, 0.5, 0.375, 0.5, 0.375, 0.5, 0.375, 0.5, 0.375, 0.5])
me_cube_014.materials.append(mat_material)
me_cube_014.use_mirror_vertex_groups = False
me_cube_014.update()
arm_armature = bpy.data.armatures.new('Armature')  # bones are not reproduced

# ---- objects
ob_body = bpy.data.objects.new('body', me_cube)
ob_left_lower_leg = bpy.data.objects.new('left_lower_leg', me_cube_001)
ob_right_lower_leg = bpy.data.objects.new('right_lower_leg', me_cube_002)
ob_right_upper_leg = bpy.data.objects.new('right_upper_leg', me_cube_003)
ob_left_upper_leg = bpy.data.objects.new('left_upper_leg', me_cube_005)
ob_left_outer_jaw = bpy.data.objects.new('left_outer_jaw', me_cube_006)
ob_right_outer_jaw = bpy.data.objects.new('right_outer_jaw', me_cube_007)
ob_left_inner_jaw = bpy.data.objects.new('left_inner_jaw', me_cube_008)
ob_right_inner_jaw = bpy.data.objects.new('right_inner_jaw', me_cube_009)
ob_head = bpy.data.objects.new('head', me_cube_010)
ob_left_lower_femur = bpy.data.objects.new('left_lower_femur', me_cube_011)
ob_right_lower_femur = bpy.data.objects.new('right_lower_femur', me_cube_012)
ob_right_upper_femur = bpy.data.objects.new('right_upper_femur', me_cube_013)
ob_left_upper_femur = bpy.data.objects.new('left_upper_femur', me_cube_014)
ob_armature = bpy.data.objects.new('Armature', arm_armature)

# ---- transforms, parenting, visibility, modifiers, constraints
ob_body.parent = ob_armature
ob_body.matrix_parent_inverse = Matrix(((-1.0, 3.258e-07, 0.0, -1.301e-06), (1.424e-14, 4.371e-08, 1.0, -1.745e-07), (3.258e-07, 1.0, -4.371e-08, -3.993), (-0.0, 0.0, 0.0, 1.0)))
ob_body.location = (0.0, 0.0, 0.0)
ob_body.lock_rotations_4d = False
ob_body.empty_display_type = 'ARROWS'
ob_body.lineart.crease_threshold = 0.0
_vg = ob_body.vertex_groups.new(name='head bone')
for _i, _w in zip([4, 5, 6, 7, 20, 21, 22, 23, 28, 29, 42, 43], [0.181, 0.2139, 0.2725, 0.2629, 0.819, 0.7371, 0.7275, 0.7861, 0.2725, 0.2629, 0.7371, 0.7275]): _vg.add([_i], _w, 'REPLACE')
_vg = ob_body.vertex_groups.new(name='base pincer.R')
_vg = ob_body.vertex_groups.new(name='middle pincer.R')
_vg = ob_body.vertex_groups.new(name='tip pincer.R')
_vg = ob_body.vertex_groups.new(name='base pincer.L')
_vg = ob_body.vertex_groups.new(name='middle pincer.L')
_vg = ob_body.vertex_groups.new(name='tip pincer.L')
_vg = ob_body.vertex_groups.new(name='upper body bone')
for _i, _w in zip([4, 5, 6, 7, 12, 13, 14, 15, 16, 17, 18, 19, 20, 21, 22, 23, 28, 29, 30, 31, 32, 33, 34, 35, 36, 37, 38, 39, 40, 41, 42, 43], [0.819, 0.7861, 0.7275, 0.7371, 0.74, 0.7437, 0.26, 0.2563, 0.7944, 0.7992, 0.2056, 0.2008, 0.181, 0.2629, 0.2725, 0.2139, 0.7275, 0.7371, 0.74, 0.7437, 0.26, 0.2563, 0.1127, 0.1327, 0.7944, 0.7992, 0.8873, 0.8673, 0.2056, 0.2008, 0.2629, 0.2725]): _vg.add([_i], _w, 'REPLACE')
_vg = ob_body.vertex_groups.new(name='base upper leg.R')
_vg = ob_body.vertex_groups.new(name='tip upper leg.R')
_vg = ob_body.vertex_groups.new(name='base upper leg.L')
_vg = ob_body.vertex_groups.new(name='tip upper leg.L')
_vg = ob_body.vertex_groups.new(name='lower body bone')
for _i, _w in zip([0, 1, 2, 3, 8, 9, 10, 11, 12, 13, 14, 15, 16, 17, 18, 19, 24, 25, 26, 27, 30, 31, 32, 33, 34, 35, 36, 37, 38, 39, 40, 41, 44, 45, 46, 47, 48, 49, 50, 51, 52, 53, 54, 55, 56, 57, 58, 59, 60, 61, 62, 63], [1.0, 1.0, 1.0, 1.0, 1.0, 1.0, 1.0, 1.0, 0.26, 0.2563, 0.74, 0.7437, 0.2056, 0.2008, 0.7944, 0.7992, 1.0, 1.0, 1.0, 1.0, 0.26, 0.2563, 0.74, 0.7437, 0.8873, 0.8673, 0.2056, 0.2008, 0.1127, 0.1327, 0.7944, 0.7992, 0.862, 0.8462, 0.9084, 0.9153, 0.4916, 0.3396, 0.3752, 0.3539, 0.8249, 0.8041, 0.5184, 0.4138, 0.862, 0.8462, 0.4916, 0.3396, 0.8249, 0.8041, 0.5184, 0.4138]): _vg.add([_i], _w, 'REPLACE')
_vg = ob_body.vertex_groups.new(name='base lower leg.R')
for _i, _w in zip([44, 45, 46, 47, 48, 49, 50, 51, 52, 53, 54, 55, 56, 57, 58, 59, 60, 61, 62, 63], [0.05455, 0.0867, 0.04155, 0.03466, 0.1394, 0.4545, 0.3124, 0.3231, 0.06838, 0.1109, 0.1488, 0.3655, 0.08341, 0.06712, 0.369, 0.2059, 0.1067, 0.08496, 0.3328, 0.2206]): _vg.add([_i], _w, 'REPLACE')
_vg = ob_body.vertex_groups.new(name='tip lower leg.R')
_vg = ob_body.vertex_groups.new(name='base lower leg.L')
for _i, _w in zip([44, 45, 46, 47, 48, 49, 50, 51, 52, 53, 54, 55, 56, 57, 58, 59, 60, 61, 62, 63], [0.08341, 0.06712, 0.04155, 0.03466, 0.369, 0.2059, 0.3124, 0.3231, 0.1067, 0.08496, 0.3328, 0.2206, 0.05455, 0.0867, 0.1394, 0.4545, 0.06838, 0.1109, 0.1488, 0.3655]): _vg.add([_i], _w, 'REPLACE')
_vg = ob_body.vertex_groups.new(name='tip lower leg.L')
_m = ob_body.modifiers.new('Armature', 'ARMATURE')
_m.object = ob_armature
ob_left_lower_leg.parent = ob_armature
ob_left_lower_leg.matrix_parent_inverse = Matrix(((-1.0, 3.258e-07, 0.0, -1.301e-06), (1.424e-14, 4.371e-08, 1.0, -1.745e-07), (3.258e-07, 1.0, -4.371e-08, -3.993), (-0.0, 0.0, 0.0, 1.0)))
ob_left_lower_leg.location = (0.0, 0.0, 0.0)
ob_left_lower_leg.lock_rotations_4d = False
ob_left_lower_leg.empty_display_type = 'ARROWS'
ob_left_lower_leg.lineart.crease_threshold = 0.0
_vg = ob_left_lower_leg.vertex_groups.new(name='head bone')
_vg = ob_left_lower_leg.vertex_groups.new(name='base pincer.R')
_vg = ob_left_lower_leg.vertex_groups.new(name='middle pincer.R')
_vg = ob_left_lower_leg.vertex_groups.new(name='tip pincer.R')
_vg = ob_left_lower_leg.vertex_groups.new(name='base pincer.L')
_vg = ob_left_lower_leg.vertex_groups.new(name='middle pincer.L')
_vg = ob_left_lower_leg.vertex_groups.new(name='tip pincer.L')
_vg = ob_left_lower_leg.vertex_groups.new(name='upper body bone')
_vg = ob_left_lower_leg.vertex_groups.new(name='base upper leg.R')
_vg = ob_left_lower_leg.vertex_groups.new(name='tip upper leg.R')
_vg = ob_left_lower_leg.vertex_groups.new(name='base upper leg.L')
_vg = ob_left_lower_leg.vertex_groups.new(name='tip upper leg.L')
_vg = ob_left_lower_leg.vertex_groups.new(name='lower body bone')
_vg = ob_left_lower_leg.vertex_groups.new(name='base lower leg.R')
_vg = ob_left_lower_leg.vertex_groups.new(name='tip lower leg.R')
_vg = ob_left_lower_leg.vertex_groups.new(name='base lower leg.L')
_vg = ob_left_lower_leg.vertex_groups.new(name='tip lower leg.L')
_vg.add([0, 1, 2, 3, 4, 5, 6, 7], 1.0, 'REPLACE')
_m = ob_left_lower_leg.modifiers.new('Armature', 'ARMATURE')
_m.object = ob_armature
ob_right_lower_leg.parent = ob_armature
ob_right_lower_leg.matrix_parent_inverse = Matrix(((-1.0, 3.258e-07, 0.0, -1.301e-06), (1.424e-14, 4.371e-08, 1.0, -1.745e-07), (3.258e-07, 1.0, -4.371e-08, -3.993), (-0.0, 0.0, 0.0, 1.0)))
ob_right_lower_leg.location = (0.0, 0.0, 0.0)
ob_right_lower_leg.lock_rotations_4d = False
ob_right_lower_leg.empty_display_type = 'ARROWS'
ob_right_lower_leg.lineart.crease_threshold = 0.0
_vg = ob_right_lower_leg.vertex_groups.new(name='head bone')
_vg = ob_right_lower_leg.vertex_groups.new(name='base pincer.R')
_vg = ob_right_lower_leg.vertex_groups.new(name='middle pincer.R')
_vg = ob_right_lower_leg.vertex_groups.new(name='tip pincer.R')
_vg = ob_right_lower_leg.vertex_groups.new(name='base pincer.L')
_vg = ob_right_lower_leg.vertex_groups.new(name='middle pincer.L')
_vg = ob_right_lower_leg.vertex_groups.new(name='tip pincer.L')
_vg = ob_right_lower_leg.vertex_groups.new(name='upper body bone')
_vg = ob_right_lower_leg.vertex_groups.new(name='base upper leg.R')
_vg = ob_right_lower_leg.vertex_groups.new(name='tip upper leg.R')
_vg = ob_right_lower_leg.vertex_groups.new(name='base upper leg.L')
_vg = ob_right_lower_leg.vertex_groups.new(name='tip upper leg.L')
_vg = ob_right_lower_leg.vertex_groups.new(name='lower body bone')
_vg = ob_right_lower_leg.vertex_groups.new(name='base lower leg.R')
_vg = ob_right_lower_leg.vertex_groups.new(name='tip lower leg.R')
_vg.add([0, 1, 2, 3, 4, 5, 6, 7], 1.0, 'REPLACE')
_vg = ob_right_lower_leg.vertex_groups.new(name='base lower leg.L')
_vg = ob_right_lower_leg.vertex_groups.new(name='tip lower leg.L')
_m = ob_right_lower_leg.modifiers.new('Armature', 'ARMATURE')
_m.object = ob_armature
ob_right_upper_leg.parent = ob_armature
ob_right_upper_leg.matrix_parent_inverse = Matrix(((-1.0, 3.258e-07, 0.0, -1.301e-06), (1.424e-14, 4.371e-08, 1.0, -1.745e-07), (3.258e-07, 1.0, -4.371e-08, -3.993), (-0.0, 0.0, 0.0, 1.0)))
ob_right_upper_leg.location = (0.0, 0.0, 0.0)
ob_right_upper_leg.lock_rotations_4d = False
ob_right_upper_leg.empty_display_type = 'ARROWS'
ob_right_upper_leg.lineart.crease_threshold = 0.0
_vg = ob_right_upper_leg.vertex_groups.new(name='head bone')
_vg = ob_right_upper_leg.vertex_groups.new(name='base pincer.R')
_vg = ob_right_upper_leg.vertex_groups.new(name='middle pincer.R')
_vg = ob_right_upper_leg.vertex_groups.new(name='tip pincer.R')
_vg = ob_right_upper_leg.vertex_groups.new(name='base pincer.L')
_vg = ob_right_upper_leg.vertex_groups.new(name='middle pincer.L')
_vg = ob_right_upper_leg.vertex_groups.new(name='tip pincer.L')
_vg = ob_right_upper_leg.vertex_groups.new(name='upper body bone')
_vg = ob_right_upper_leg.vertex_groups.new(name='base upper leg.R')
for _i, _w in zip([0, 1, 2, 3], [0.1416, 0.7593, 0.06116, 0.1543]): _vg.add([_i], _w, 'REPLACE')
_vg = ob_right_upper_leg.vertex_groups.new(name='tip upper leg.R')
for _i, _w in zip([0, 1, 2, 3, 4, 5, 6, 7], [0.8584, 0.2407, 0.9388, 0.8457, 0.9975, 0.9836, 1.005, 1.02]): _vg.add([_i], _w, 'REPLACE')
_vg = ob_right_upper_leg.vertex_groups.new(name='base upper leg.L')
_vg = ob_right_upper_leg.vertex_groups.new(name='tip upper leg.L')
_vg = ob_right_upper_leg.vertex_groups.new(name='lower body bone')
_vg = ob_right_upper_leg.vertex_groups.new(name='base lower leg.R')
_vg = ob_right_upper_leg.vertex_groups.new(name='tip lower leg.R')
_vg = ob_right_upper_leg.vertex_groups.new(name='base lower leg.L')
_vg = ob_right_upper_leg.vertex_groups.new(name='tip lower leg.L')
_m = ob_right_upper_leg.modifiers.new('Armature', 'ARMATURE')
_m.object = ob_armature
ob_left_upper_leg.parent = ob_armature
ob_left_upper_leg.matrix_parent_inverse = Matrix(((-1.0, 3.258e-07, 0.0, -1.301e-06), (1.424e-14, 4.371e-08, 1.0, -1.745e-07), (3.258e-07, 1.0, -4.371e-08, -3.993), (-0.0, 0.0, 0.0, 1.0)))
ob_left_upper_leg.location = (0.0, 0.0, 0.0)
ob_left_upper_leg.lock_rotations_4d = False
ob_left_upper_leg.empty_display_type = 'ARROWS'
ob_left_upper_leg.lineart.crease_threshold = 0.0
_vg = ob_left_upper_leg.vertex_groups.new(name='head bone')
_vg = ob_left_upper_leg.vertex_groups.new(name='base pincer.R')
_vg = ob_left_upper_leg.vertex_groups.new(name='middle pincer.R')
_vg = ob_left_upper_leg.vertex_groups.new(name='tip pincer.R')
_vg = ob_left_upper_leg.vertex_groups.new(name='base pincer.L')
_vg = ob_left_upper_leg.vertex_groups.new(name='middle pincer.L')
_vg = ob_left_upper_leg.vertex_groups.new(name='tip pincer.L')
_vg = ob_left_upper_leg.vertex_groups.new(name='upper body bone')
_vg = ob_left_upper_leg.vertex_groups.new(name='base upper leg.R')
_vg = ob_left_upper_leg.vertex_groups.new(name='tip upper leg.R')
_vg = ob_left_upper_leg.vertex_groups.new(name='base upper leg.L')
for _i, _w in zip([0, 1, 2, 3], [0.1416, 0.7593, 0.06116, 0.1543]): _vg.add([_i], _w, 'REPLACE')
_vg = ob_left_upper_leg.vertex_groups.new(name='tip upper leg.L')
for _i, _w in zip([0, 1, 2, 3, 4, 5, 6, 7], [0.8584, 0.2407, 0.9388, 0.8457, 0.9975, 0.9836, 1.005, 1.02]): _vg.add([_i], _w, 'REPLACE')
_vg = ob_left_upper_leg.vertex_groups.new(name='lower body bone')
_vg = ob_left_upper_leg.vertex_groups.new(name='base lower leg.R')
_vg = ob_left_upper_leg.vertex_groups.new(name='tip lower leg.R')
_vg = ob_left_upper_leg.vertex_groups.new(name='base lower leg.L')
_vg = ob_left_upper_leg.vertex_groups.new(name='tip lower leg.L')
_m = ob_left_upper_leg.modifiers.new('Armature', 'ARMATURE')
_m.object = ob_armature
ob_left_outer_jaw.parent = ob_armature
ob_left_outer_jaw.matrix_parent_inverse = Matrix(((-1.0, 3.258e-07, 0.0, -1.301e-06), (1.424e-14, 4.371e-08, 1.0, -1.745e-07), (3.258e-07, 1.0, -4.371e-08, -3.993), (-0.0, 0.0, 0.0, 1.0)))
ob_left_outer_jaw.location = (0.0, 0.0, 0.0)
ob_left_outer_jaw.lock_rotations_4d = False
ob_left_outer_jaw.empty_display_type = 'ARROWS'
ob_left_outer_jaw.lineart.crease_threshold = 0.0
_vg = ob_left_outer_jaw.vertex_groups.new(name='head bone')
_vg = ob_left_outer_jaw.vertex_groups.new(name='base pincer.R')
_vg = ob_left_outer_jaw.vertex_groups.new(name='middle pincer.R')
_vg = ob_left_outer_jaw.vertex_groups.new(name='tip pincer.R')
_vg = ob_left_outer_jaw.vertex_groups.new(name='base pincer.L')
_vg = ob_left_outer_jaw.vertex_groups.new(name='middle pincer.L')
_vg = ob_left_outer_jaw.vertex_groups.new(name='tip pincer.L')
_vg.add([0, 1, 2, 3, 4, 5, 6, 7], 1.0, 'REPLACE')
_vg = ob_left_outer_jaw.vertex_groups.new(name='upper body bone')
_vg = ob_left_outer_jaw.vertex_groups.new(name='base upper leg.R')
_vg = ob_left_outer_jaw.vertex_groups.new(name='tip upper leg.R')
_vg = ob_left_outer_jaw.vertex_groups.new(name='base upper leg.L')
_vg = ob_left_outer_jaw.vertex_groups.new(name='tip upper leg.L')
_vg = ob_left_outer_jaw.vertex_groups.new(name='lower body bone')
_vg = ob_left_outer_jaw.vertex_groups.new(name='base lower leg.R')
_vg = ob_left_outer_jaw.vertex_groups.new(name='tip lower leg.R')
_vg = ob_left_outer_jaw.vertex_groups.new(name='base lower leg.L')
_vg = ob_left_outer_jaw.vertex_groups.new(name='tip lower leg.L')
_m = ob_left_outer_jaw.modifiers.new('Armature', 'ARMATURE')
_m.object = ob_armature
_c = ob_left_outer_jaw.constraints.new('LIMIT_ROTATION'); _c.name = 'Limit Rotation'
_c.use_limit_x = True
_c.use_limit_y = True
_c.use_limit_z = True
_c.min_z = -2.077
_c.use_legacy_behavior = True
ob_right_outer_jaw.parent = ob_armature
ob_right_outer_jaw.matrix_parent_inverse = Matrix(((-1.0, 3.258e-07, 0.0, -1.301e-06), (1.424e-14, 4.371e-08, 1.0, -1.745e-07), (3.258e-07, 1.0, -4.371e-08, -3.993), (-0.0, 0.0, 0.0, 1.0)))
ob_right_outer_jaw.location = (0.0, 0.0, 0.0)
ob_right_outer_jaw.lock_rotations_4d = False
ob_right_outer_jaw.empty_display_type = 'ARROWS'
ob_right_outer_jaw.lineart.crease_threshold = 0.0
_vg = ob_right_outer_jaw.vertex_groups.new(name='head bone')
_vg = ob_right_outer_jaw.vertex_groups.new(name='base pincer.R')
_vg = ob_right_outer_jaw.vertex_groups.new(name='middle pincer.R')
_vg = ob_right_outer_jaw.vertex_groups.new(name='tip pincer.R')
_vg.add([0, 1, 2, 3, 4, 5, 6, 7], 1.0, 'REPLACE')
_vg = ob_right_outer_jaw.vertex_groups.new(name='base pincer.L')
_vg = ob_right_outer_jaw.vertex_groups.new(name='middle pincer.L')
_vg = ob_right_outer_jaw.vertex_groups.new(name='tip pincer.L')
_vg = ob_right_outer_jaw.vertex_groups.new(name='upper body bone')
_vg = ob_right_outer_jaw.vertex_groups.new(name='base upper leg.R')
_vg = ob_right_outer_jaw.vertex_groups.new(name='tip upper leg.R')
_vg = ob_right_outer_jaw.vertex_groups.new(name='base upper leg.L')
_vg = ob_right_outer_jaw.vertex_groups.new(name='tip upper leg.L')
_vg = ob_right_outer_jaw.vertex_groups.new(name='lower body bone')
_vg = ob_right_outer_jaw.vertex_groups.new(name='base lower leg.R')
_vg = ob_right_outer_jaw.vertex_groups.new(name='tip lower leg.R')
_vg = ob_right_outer_jaw.vertex_groups.new(name='base lower leg.L')
_vg = ob_right_outer_jaw.vertex_groups.new(name='tip lower leg.L')
_m = ob_right_outer_jaw.modifiers.new('Armature', 'ARMATURE')
_m.object = ob_armature
_c = ob_right_outer_jaw.constraints.new('LIMIT_ROTATION'); _c.name = 'Limit Rotation'
_c.use_limit_x = True
_c.use_limit_y = True
_c.use_limit_z = True
_c.max_z = 2.077
_c.use_legacy_behavior = True
ob_left_inner_jaw.parent = ob_armature
ob_left_inner_jaw.matrix_parent_inverse = Matrix(((-1.0, 3.258e-07, 0.0, -1.301e-06), (1.424e-14, 4.371e-08, 1.0, -1.745e-07), (3.258e-07, 1.0, -4.371e-08, -3.993), (-0.0, 0.0, 0.0, 1.0)))
ob_left_inner_jaw.location = (0.0, 0.0, 0.0)
ob_left_inner_jaw.lock_rotations_4d = False
ob_left_inner_jaw.empty_display_type = 'ARROWS'
ob_left_inner_jaw.lineart.crease_threshold = 0.0
_vg = ob_left_inner_jaw.vertex_groups.new(name='head bone')
_vg = ob_left_inner_jaw.vertex_groups.new(name='base pincer.R')
_vg = ob_left_inner_jaw.vertex_groups.new(name='middle pincer.R')
_vg = ob_left_inner_jaw.vertex_groups.new(name='tip pincer.R')
_vg = ob_left_inner_jaw.vertex_groups.new(name='base pincer.L')
for _i, _w in zip([0, 1, 2, 3, 4, 5, 6, 7], [0.03815, 0.03545, 0.06242, 0.073, 0.8262, 0.8543, 0.5364, 0.5344]): _vg.add([_i], _w, 'REPLACE')
_vg = ob_left_inner_jaw.vertex_groups.new(name='middle pincer.L')
for _i, _w in zip([0, 1, 2, 3, 4, 5, 6, 7], [0.1809, 0.06353, 0.09131, 0.5735, 0.1318, 0.0954, 0.4229, 0.4527]): _vg.add([_i], _w, 'REPLACE')
_vg = ob_left_inner_jaw.vertex_groups.new(name='tip pincer.L')
for _i, _w in zip([0, 1, 2, 3, 4, 5, 6], [0.775, 0.8937, 0.8463, 0.3535, 0.03402, 0.05028, 0.03144]): _vg.add([_i], _w, 'REPLACE')
_vg = ob_left_inner_jaw.vertex_groups.new(name='upper body bone')
_vg = ob_left_inner_jaw.vertex_groups.new(name='base upper leg.R')
_vg = ob_left_inner_jaw.vertex_groups.new(name='tip upper leg.R')
_vg = ob_left_inner_jaw.vertex_groups.new(name='base upper leg.L')
_vg = ob_left_inner_jaw.vertex_groups.new(name='tip upper leg.L')
_vg = ob_left_inner_jaw.vertex_groups.new(name='lower body bone')
_vg = ob_left_inner_jaw.vertex_groups.new(name='base lower leg.R')
_vg = ob_left_inner_jaw.vertex_groups.new(name='tip lower leg.R')
_vg = ob_left_inner_jaw.vertex_groups.new(name='base lower leg.L')
_vg = ob_left_inner_jaw.vertex_groups.new(name='tip lower leg.L')
_m = ob_left_inner_jaw.modifiers.new('Armature', 'ARMATURE')
_m.object = ob_armature
_c = ob_left_inner_jaw.constraints.new('LIMIT_ROTATION'); _c.name = 'Limit Rotation'
_c.use_limit_x = True
_c.use_limit_y = True
_c.use_limit_z = True
_c.min_z = -2.077
_c.use_legacy_behavior = True
ob_right_inner_jaw.parent = ob_armature
ob_right_inner_jaw.matrix_parent_inverse = Matrix(((-1.0, 3.258e-07, 0.0, -1.301e-06), (1.424e-14, 4.371e-08, 1.0, -1.745e-07), (3.258e-07, 1.0, -4.371e-08, -3.993), (-0.0, 0.0, 0.0, 1.0)))
ob_right_inner_jaw.location = (0.0, 0.0, 0.0)
ob_right_inner_jaw.lock_rotations_4d = False
ob_right_inner_jaw.empty_display_type = 'ARROWS'
ob_right_inner_jaw.lineart.crease_threshold = 0.0
_vg = ob_right_inner_jaw.vertex_groups.new(name='head bone')
_vg = ob_right_inner_jaw.vertex_groups.new(name='base pincer.R')
for _i, _w in zip([0, 1, 2, 3, 4, 5, 6, 7], [0.03814, 0.03545, 0.06242, 0.073, 0.8262, 0.8543, 0.5364, 0.5344]): _vg.add([_i], _w, 'REPLACE')
_vg = ob_right_inner_jaw.vertex_groups.new(name='middle pincer.R')
for _i, _w in zip([0, 1, 2, 3, 4, 5, 6, 7], [0.1809, 0.06353, 0.09131, 0.5735, 0.1318, 0.0954, 0.4229, 0.4527]): _vg.add([_i], _w, 'REPLACE')
_vg = ob_right_inner_jaw.vertex_groups.new(name='tip pincer.R')
for _i, _w in zip([0, 1, 2, 3, 4, 5, 6], [0.775, 0.8937, 0.8463, 0.3535, 0.03402, 0.05028, 0.03144]): _vg.add([_i], _w, 'REPLACE')
_vg = ob_right_inner_jaw.vertex_groups.new(name='base pincer.L')
_vg = ob_right_inner_jaw.vertex_groups.new(name='middle pincer.L')
_vg = ob_right_inner_jaw.vertex_groups.new(name='tip pincer.L')
_vg = ob_right_inner_jaw.vertex_groups.new(name='upper body bone')
_vg = ob_right_inner_jaw.vertex_groups.new(name='base upper leg.R')
_vg = ob_right_inner_jaw.vertex_groups.new(name='tip upper leg.R')
_vg = ob_right_inner_jaw.vertex_groups.new(name='base upper leg.L')
_vg = ob_right_inner_jaw.vertex_groups.new(name='tip upper leg.L')
_vg = ob_right_inner_jaw.vertex_groups.new(name='lower body bone')
_vg = ob_right_inner_jaw.vertex_groups.new(name='base lower leg.R')
_vg = ob_right_inner_jaw.vertex_groups.new(name='tip lower leg.R')
_vg = ob_right_inner_jaw.vertex_groups.new(name='base lower leg.L')
_vg = ob_right_inner_jaw.vertex_groups.new(name='tip lower leg.L')
_m = ob_right_inner_jaw.modifiers.new('Armature', 'ARMATURE')
_m.object = ob_armature
_c = ob_right_inner_jaw.constraints.new('LIMIT_ROTATION'); _c.name = 'Limit Rotation'
_c.use_limit_x = True
_c.use_limit_y = True
_c.use_limit_z = True
_c.max_z = 2.077
_c.use_legacy_behavior = True
ob_head.parent = ob_armature
ob_head.matrix_parent_inverse = Matrix(((-1.0, 3.258e-07, 0.0, -1.301e-06), (1.424e-14, 4.371e-08, 1.0, -1.745e-07), (3.258e-07, 1.0, -4.371e-08, -3.993), (-0.0, 0.0, 0.0, 1.0)))
ob_head.location = (0.0, 0.0, 0.0)
ob_head.lock_rotations_4d = False
ob_head.empty_display_type = 'ARROWS'
ob_head.lineart.crease_threshold = 0.0
_vg = ob_head.vertex_groups.new(name='head bone')
for _i, _w in zip([0, 1, 2, 3, 4, 5, 6, 7, 8, 9, 10, 11, 12, 13, 14, 15, 16, 17, 18, 19, 20, 21, 22, 23, 24, 25, 26, 27], [0.1192, 0.1352, 0.04747, 0.01188, 0.17, 0.1745, 0.156, 0.08284, 0.4896, 0.4949, 0.074, 0.2704, 0.1192, 0.1352, 0.04747, 0.01188, 0.7316, 0.4896, 0.4949, 0.7001, 0.17, 0.1745, 0.156, 0.08284, 0.074, 0.2704, 0.1447, 0.1036]): _vg.add([_i], _w, 'REPLACE')
_vg = ob_head.vertex_groups.new(name='base pincer.R')
for _i, _w in zip([0, 1, 2, 3, 4, 5, 6, 7, 8, 9, 10, 11, 12, 13, 14, 15, 16, 17, 18, 19, 20, 21, 22, 23, 24, 25, 26, 27], [0.0595, 0.06519, 0.05137, 0.04454, 0.06728, 0.07543, 0.2172, 0.1774, 0.09224, 0.1086, 0.2519, 0.3571, 0.8085, 0.7176, 0.567, 0.5913, 0.1811, 0.4584, 0.4203, 0.2019, 0.7722, 0.7364, 0.6483, 0.7914, 0.8296, 0.4582, 0.7506, 0.765]): _vg.add([_i], _w, 'REPLACE')
_vg = ob_head.vertex_groups.new(name='middle pincer.R')
for _i, _w in zip([12, 13, 14, 15, 18, 20, 21, 22, 23, 24, 25], [0.05569, 0.1131, 0.3567, 0.365, 0.001299, 0.02736, 0.04917, 0.07381, 0.08403, 0.07289, 0.0361]): _vg.add([_i], _w, 'REPLACE')
_vg = ob_head.vertex_groups.new(name='tip pincer.R')
_vg = ob_head.vertex_groups.new(name='base pincer.L')
for _i, _w in zip([0, 1, 2, 3, 4, 5, 6, 7, 8, 9, 10, 11, 13, 14, 16, 17, 18, 19, 21, 22, 23, 25, 26, 27], [0.7646, 0.6857, 0.5428, 0.556, 0.7227, 0.6997, 0.5516, 0.653, 0.3922, 0.369, 0.5965, 0.328, 0.0167, 0.004218, 0.07626, 0.002036, 0.05732, 0.08633, 0.02746, 0.1205, 0.02802, 0.2269, 0.09012, 0.1059]): _vg.add([_i], _w, 'REPLACE')
_vg = ob_head.vertex_groups.new(name='middle pincer.L')
for _i, _w in zip([0, 1, 2, 3, 4, 5, 6, 7, 9, 10, 11], [0.05569, 0.1131, 0.3567, 0.365, 0.02736, 0.04917, 0.07381, 0.08403, 0.001299, 0.07289, 0.0361]): _vg.add([_i], _w, 'REPLACE')
_vg = ob_head.vertex_groups.new(name='tip pincer.L')
_vg = ob_head.vertex_groups.new(name='upper body bone')
_vg = ob_head.vertex_groups.new(name='base upper leg.R')
_vg = ob_head.vertex_groups.new(name='tip upper leg.R')
_vg = ob_head.vertex_groups.new(name='base upper leg.L')
_vg = ob_head.vertex_groups.new(name='tip upper leg.L')
_vg = ob_head.vertex_groups.new(name='lower body bone')
_vg = ob_head.vertex_groups.new(name='base lower leg.R')
_vg = ob_head.vertex_groups.new(name='tip lower leg.R')
_vg = ob_head.vertex_groups.new(name='base lower leg.L')
_vg = ob_head.vertex_groups.new(name='tip lower leg.L')
_m = ob_head.modifiers.new('Armature', 'ARMATURE')
_m.object = ob_armature
_c = ob_head.constraints.new('LIMIT_ROTATION'); _c.name = 'Limit Rotation'
_c.use_limit_x = True
_c.use_limit_y = True
_c.use_limit_z = True
_c.min_y = -0.3491
_c.min_z = -0.05236
_c.max_x = 0.08727
_c.max_y = 0.3491
_c.max_z = 0.05236
_c.use_transform_limit = True
_c.use_legacy_behavior = True
ob_left_lower_femur.parent = ob_armature
ob_left_lower_femur.matrix_parent_inverse = Matrix(((-1.0, 3.258e-07, 0.0, -1.301e-06), (1.424e-14, 4.371e-08, 1.0, -1.745e-07), (3.258e-07, 1.0, -4.371e-08, -3.993), (-0.0, 0.0, 0.0, 1.0)))
ob_left_lower_femur.location = (0.0, 0.0, 0.0)
ob_left_lower_femur.lock_rotations_4d = False
ob_left_lower_femur.empty_display_type = 'ARROWS'
ob_left_lower_femur.lineart.crease_threshold = 0.0
_vg = ob_left_lower_femur.vertex_groups.new(name='head bone')
_vg = ob_left_lower_femur.vertex_groups.new(name='base pincer.R')
_vg = ob_left_lower_femur.vertex_groups.new(name='middle pincer.R')
_vg = ob_left_lower_femur.vertex_groups.new(name='tip pincer.R')
_vg = ob_left_lower_femur.vertex_groups.new(name='base pincer.L')
_vg = ob_left_lower_femur.vertex_groups.new(name='middle pincer.L')
_vg = ob_left_lower_femur.vertex_groups.new(name='tip pincer.L')
_vg = ob_left_lower_femur.vertex_groups.new(name='upper body bone')
_vg = ob_left_lower_femur.vertex_groups.new(name='base upper leg.R')
_vg = ob_left_lower_femur.vertex_groups.new(name='tip upper leg.R')
_vg = ob_left_lower_femur.vertex_groups.new(name='base upper leg.L')
_vg = ob_left_lower_femur.vertex_groups.new(name='tip upper leg.L')
_vg = ob_left_lower_femur.vertex_groups.new(name='lower body bone')
_vg = ob_left_lower_femur.vertex_groups.new(name='base lower leg.R')
_vg = ob_left_lower_femur.vertex_groups.new(name='tip lower leg.R')
_vg = ob_left_lower_femur.vertex_groups.new(name='base lower leg.L')
_vg.add([0, 1, 2, 3, 4, 5, 6, 7, 8, 9, 10, 11, 12, 13, 14, 15, 16, 17, 18, 19, 20, 21, 22, 23, 24, 25, 26, 27], 1.0, 'REPLACE')
_vg = ob_left_lower_femur.vertex_groups.new(name='tip lower leg.L')
_m = ob_left_lower_femur.modifiers.new('Armature', 'ARMATURE')
_m.object = ob_armature
_c = ob_left_lower_femur.constraints.new('LIMIT_ROTATION'); _c.name = 'Limit Rotation'
_c.owner_space = 'LOCAL'
_c.use_limit_x = True
_c.use_limit_y = True
_c.use_limit_z = True
_c.min_x = -0.1745
_c.min_y = -0.8727
_c.min_z = -0.2443
_c.max_x = 0.1745
_c.max_y = 0.8727
_c.max_z = 0.2443
_c.use_transform_limit = True
_c.use_legacy_behavior = True
ob_right_lower_femur.parent = ob_armature
ob_right_lower_femur.matrix_parent_inverse = Matrix(((-1.0, 3.258e-07, 0.0, -1.301e-06), (1.424e-14, 4.371e-08, 1.0, -1.745e-07), (3.258e-07, 1.0, -4.371e-08, -3.993), (-0.0, 0.0, 0.0, 1.0)))
ob_right_lower_femur.location = (0.0, 0.0, 0.0)
ob_right_lower_femur.lock_rotations_4d = False
ob_right_lower_femur.empty_display_type = 'ARROWS'
ob_right_lower_femur.lineart.crease_threshold = 0.0
_vg = ob_right_lower_femur.vertex_groups.new(name='head bone')
_vg = ob_right_lower_femur.vertex_groups.new(name='base pincer.R')
_vg = ob_right_lower_femur.vertex_groups.new(name='middle pincer.R')
_vg = ob_right_lower_femur.vertex_groups.new(name='tip pincer.R')
_vg = ob_right_lower_femur.vertex_groups.new(name='base pincer.L')
_vg = ob_right_lower_femur.vertex_groups.new(name='middle pincer.L')
_vg = ob_right_lower_femur.vertex_groups.new(name='tip pincer.L')
_vg = ob_right_lower_femur.vertex_groups.new(name='upper body bone')
_vg = ob_right_lower_femur.vertex_groups.new(name='base upper leg.R')
_vg = ob_right_lower_femur.vertex_groups.new(name='tip upper leg.R')
_vg = ob_right_lower_femur.vertex_groups.new(name='base upper leg.L')
_vg = ob_right_lower_femur.vertex_groups.new(name='tip upper leg.L')
_vg = ob_right_lower_femur.vertex_groups.new(name='lower body bone')
_vg = ob_right_lower_femur.vertex_groups.new(name='base lower leg.R')
_vg.add([0, 1, 2, 3, 4, 5, 6, 7, 8, 9, 10, 11, 12, 13, 14, 15, 16, 17, 18, 19, 20, 21, 22, 23, 24, 25, 26, 27], 1.0, 'REPLACE')
_vg = ob_right_lower_femur.vertex_groups.new(name='tip lower leg.R')
_vg = ob_right_lower_femur.vertex_groups.new(name='base lower leg.L')
_vg = ob_right_lower_femur.vertex_groups.new(name='tip lower leg.L')
_m = ob_right_lower_femur.modifiers.new('Armature', 'ARMATURE')
_m.object = ob_armature
_c = ob_right_lower_femur.constraints.new('LIMIT_ROTATION'); _c.name = 'Limit Rotation'
_c.owner_space = 'LOCAL'
_c.use_limit_x = True
_c.use_limit_y = True
_c.use_limit_z = True
_c.min_x = -0.1745
_c.min_y = -0.8727
_c.min_z = -0.2443
_c.max_x = 0.1745
_c.max_y = 0.8727
_c.max_z = 0.2443
_c.use_transform_limit = True
_c.use_legacy_behavior = True
ob_right_upper_femur.parent = ob_armature
ob_right_upper_femur.matrix_parent_inverse = Matrix(((-1.0, 3.258e-07, 0.0, -1.301e-06), (1.424e-14, 4.371e-08, 1.0, -1.745e-07), (3.258e-07, 1.0, -4.371e-08, -3.993), (-0.0, 0.0, 0.0, 1.0)))
ob_right_upper_femur.location = (0.0, 0.0, 0.0)
ob_right_upper_femur.lock_rotations_4d = False
ob_right_upper_femur.empty_display_type = 'ARROWS'
ob_right_upper_femur.lineart.crease_threshold = 0.0
_vg = ob_right_upper_femur.vertex_groups.new(name='head bone')
_vg = ob_right_upper_femur.vertex_groups.new(name='base pincer.R')
_vg = ob_right_upper_femur.vertex_groups.new(name='middle pincer.R')
_vg = ob_right_upper_femur.vertex_groups.new(name='tip pincer.R')
_vg = ob_right_upper_femur.vertex_groups.new(name='base pincer.L')
_vg = ob_right_upper_femur.vertex_groups.new(name='middle pincer.L')
_vg = ob_right_upper_femur.vertex_groups.new(name='tip pincer.L')
_vg = ob_right_upper_femur.vertex_groups.new(name='upper body bone')
_vg = ob_right_upper_femur.vertex_groups.new(name='base upper leg.R')
_vg.add([0, 1, 2, 3, 4, 5, 6, 7, 8, 9, 10, 11, 12, 13, 14, 15, 16, 17, 18, 19, 20, 21, 22, 23, 24, 25, 26, 27], 1.0, 'REPLACE')
_vg = ob_right_upper_femur.vertex_groups.new(name='tip upper leg.R')
_vg = ob_right_upper_femur.vertex_groups.new(name='base upper leg.L')
_vg = ob_right_upper_femur.vertex_groups.new(name='tip upper leg.L')
_vg = ob_right_upper_femur.vertex_groups.new(name='lower body bone')
_vg = ob_right_upper_femur.vertex_groups.new(name='base lower leg.R')
_vg = ob_right_upper_femur.vertex_groups.new(name='tip lower leg.R')
_vg = ob_right_upper_femur.vertex_groups.new(name='base lower leg.L')
_vg = ob_right_upper_femur.vertex_groups.new(name='tip lower leg.L')
_m = ob_right_upper_femur.modifiers.new('Armature', 'ARMATURE')
_m.object = ob_armature
_c = ob_right_upper_femur.constraints.new('LIMIT_ROTATION'); _c.name = 'Limit Rotation'
_c.owner_space = 'LOCAL'
_c.use_limit_x = True
_c.use_limit_y = True
_c.use_limit_z = True
_c.min_x = -0.1745
_c.min_y = -0.8727
_c.min_z = -0.2443
_c.max_x = 0.1745
_c.max_y = 0.8727
_c.max_z = 0.2443
_c.use_transform_limit = True
_c.use_legacy_behavior = True
ob_left_upper_femur.parent = ob_armature
ob_left_upper_femur.matrix_parent_inverse = Matrix(((-1.0, 3.258e-07, 0.0, -1.301e-06), (1.424e-14, 4.371e-08, 1.0, -1.745e-07), (3.258e-07, 1.0, -4.371e-08, -3.993), (-0.0, 0.0, 0.0, 1.0)))
ob_left_upper_femur.location = (0.0, 0.0, 0.0)
ob_left_upper_femur.lock_rotations_4d = False
ob_left_upper_femur.empty_display_type = 'ARROWS'
ob_left_upper_femur.lineart.crease_threshold = 0.0
_vg = ob_left_upper_femur.vertex_groups.new(name='head bone')
_vg = ob_left_upper_femur.vertex_groups.new(name='base pincer.R')
_vg = ob_left_upper_femur.vertex_groups.new(name='middle pincer.R')
_vg = ob_left_upper_femur.vertex_groups.new(name='tip pincer.R')
_vg = ob_left_upper_femur.vertex_groups.new(name='base pincer.L')
_vg = ob_left_upper_femur.vertex_groups.new(name='middle pincer.L')
_vg = ob_left_upper_femur.vertex_groups.new(name='tip pincer.L')
_vg = ob_left_upper_femur.vertex_groups.new(name='upper body bone')
_vg = ob_left_upper_femur.vertex_groups.new(name='base upper leg.R')
_vg = ob_left_upper_femur.vertex_groups.new(name='tip upper leg.R')
_vg = ob_left_upper_femur.vertex_groups.new(name='base upper leg.L')
_vg.add([0, 1, 2, 3, 4, 5, 6, 7, 8, 9, 10, 11, 12, 13, 14, 15, 16, 17, 18, 19, 20, 21, 22, 23, 24, 25, 26, 27], 1.0, 'REPLACE')
_vg = ob_left_upper_femur.vertex_groups.new(name='tip upper leg.L')
_vg = ob_left_upper_femur.vertex_groups.new(name='lower body bone')
_vg = ob_left_upper_femur.vertex_groups.new(name='base lower leg.R')
_vg = ob_left_upper_femur.vertex_groups.new(name='tip lower leg.R')
_vg = ob_left_upper_femur.vertex_groups.new(name='base lower leg.L')
_vg = ob_left_upper_femur.vertex_groups.new(name='tip lower leg.L')
_m = ob_left_upper_femur.modifiers.new('Armature', 'ARMATURE')
_m.object = ob_armature
_c = ob_left_upper_femur.constraints.new('LIMIT_ROTATION'); _c.name = 'Limit Rotation'
_c.owner_space = 'LOCAL'
_c.use_limit_x = True
_c.use_limit_y = True
_c.use_limit_z = True
_c.min_x = -0.1745
_c.min_y = -0.8727
_c.min_z = -0.2443
_c.max_x = 0.1745
_c.max_y = 0.8727
_c.max_z = 0.2443
_c.use_transform_limit = True
_c.use_legacy_behavior = True
ob_armature.location = (0.0, 3.993, 0.0)
ob_armature.rotation_euler = (1.571, -0.0, -3.142)
ob_armature.show_in_front = True

# ---- collection membership
col_collection.objects.link(ob_body)
col_collection.objects.link(ob_left_lower_leg)
col_collection.objects.link(ob_right_lower_leg)
col_collection.objects.link(ob_right_upper_leg)
col_collection.objects.link(ob_left_upper_leg)
col_collection.objects.link(ob_left_outer_jaw)
col_collection.objects.link(ob_right_outer_jaw)
col_collection.objects.link(ob_left_inner_jaw)
col_collection.objects.link(ob_right_inner_jaw)
col_collection.objects.link(ob_head)
col_collection.objects.link(ob_left_lower_femur)
col_collection.objects.link(ob_right_lower_femur)
col_collection.objects.link(ob_right_upper_femur)
col_collection.objects.link(ob_left_upper_femur)
col_collection.objects.link(ob_armature)

# ---- scene / render settings (as saved in the file)
scene.frame_start = 5; scene.frame_end = 24; scene.frame_set(0)
scene.render.engine = 'BLENDER_EEVEE_NEXT'
scene.cycles.sampling_pattern = 'TABULATED_SOBOL'
scene.cycles.use_light_tree = False
scene.view_settings.view_transform = 'Filmic'
bpy.context.view_layer.update()

# ---- added for rendering (the .blend has no active camera and no usable light): camera, sun
cam_auto = bpy.data.cameras.new('AutoCamera')
cam_auto.lens = 50.0
cam_auto.sensor_width = 36.0
cam_auto.clip_end = 1000.0
ob_auto_camera = bpy.data.objects.new('AutoCamera', cam_auto)
scene.collection.objects.link(ob_auto_camera)
ob_auto_camera.location = (20.2561, -21.6496, 14.964)
ob_auto_camera.rotation_euler = (1.09748, -7.21219e-08, 0.694738)
scene.camera = ob_auto_camera
light_auto_sun = bpy.data.lights.new('AutoSun', 'SUN')
light_auto_sun.energy = 3.0
light_auto_sun.angle = 0.0523599
ob_auto_sun = bpy.data.objects.new('AutoSun', light_auto_sun)
scene.collection.objects.link(ob_auto_sun)
ob_auto_sun.rotation_euler = (0.872665, 0.174533, 0.523599)
bpy.context.view_layer.update()
